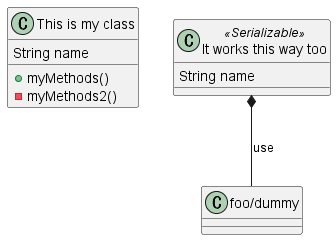

The diagram above was rendered by PlantUML. Its source (embedded in the PNG):
@startuml
class "This is my class" as class1 {
   +myMethods()
   -myMethods2()
   String name
}
class class2 as "It works this way too" <<Serializable>> {
   String name
}

class2 *-- "foo/dummy" : use
@enduml